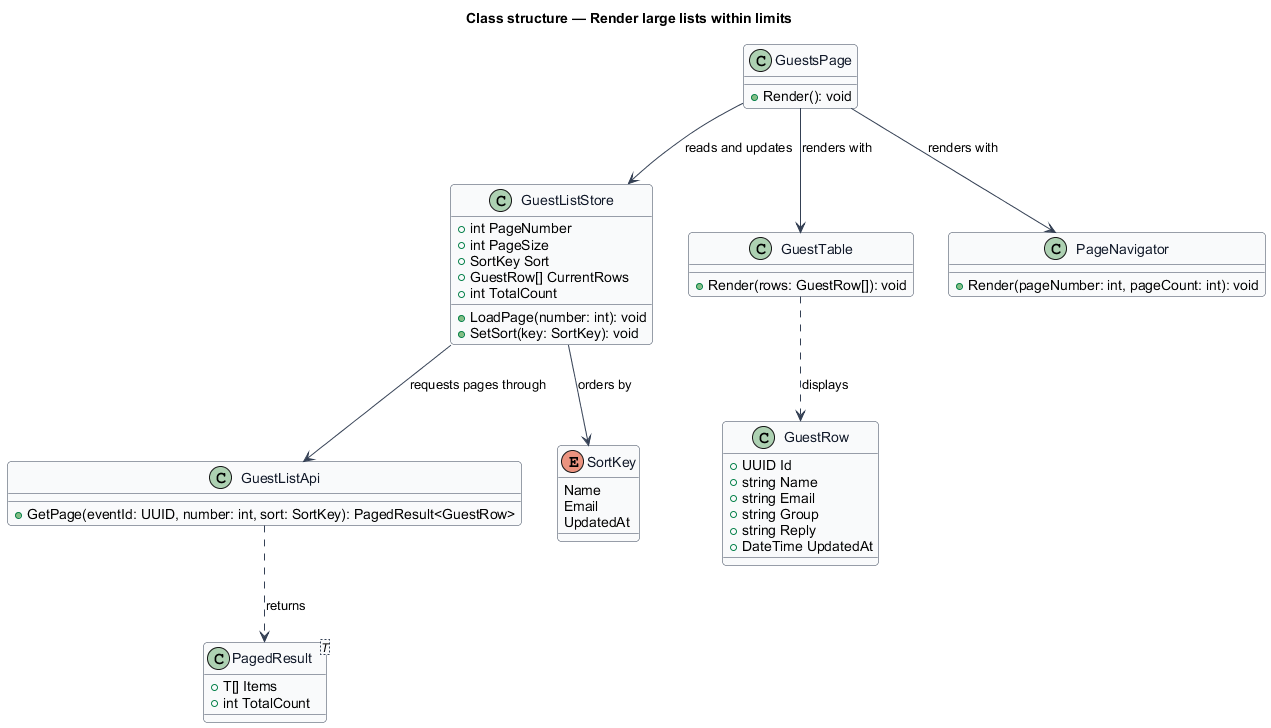

The diagram above was rendered by PlantUML. Its source (embedded in the PNG):
@startuml
' --- shared skin header ---
skinparam backgroundColor #FFFFFF
skinparam shadowing false
skinparam roundcorner 8
skinparam defaultFontName Arial
skinparam ArrowColor #344054
skinparam class {
  BorderColor #344054
  FontColor #101828
  BackgroundColor #F9FAFB
}
' --------------------------
title Class structure — Render large lists within limits

class GuestListStore {
  +int PageNumber
  +int PageSize
  +SortKey Sort
  +GuestRow[] CurrentRows
  +int TotalCount
  +LoadPage(number: int): void
  +SetSort(key: SortKey): void
}

class GuestListApi {
  +GetPage(eventId: UUID, number: int, sort: SortKey): PagedResult<GuestRow>
}

class GuestsPage {
  +Render(): void
}

class GuestTable {
  +Render(rows: GuestRow[]): void
}

class PageNavigator {
  +Render(pageNumber: int, pageCount: int): void
}

class GuestRow {
  +UUID Id
  +string Name
  +string Email
  +string Group
  +string Reply
  +DateTime UpdatedAt
}

class PagedResult<T> {
  +T[] Items
  +int TotalCount
}

enum SortKey {
  Name
  Email
  UpdatedAt
}

GuestsPage --> GuestListStore : reads and updates
GuestsPage --> GuestTable : renders with
GuestsPage --> PageNavigator : renders with
GuestListStore --> GuestListApi : requests pages through
GuestListStore --> SortKey : orders by
GuestListApi ..> PagedResult : returns
GuestTable ..> GuestRow : displays
@enduml